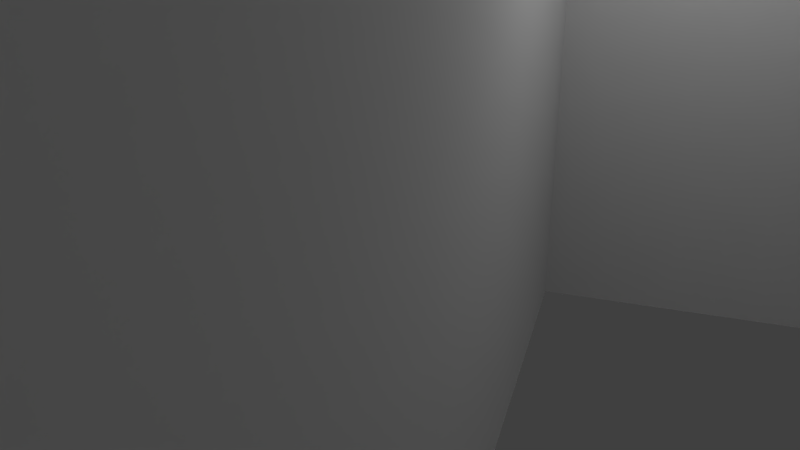 # Source: grass_patch_flower6.blend  (saved by Blender 2.72.0; exported with 4.5.12 LTS)
import bpy
from mathutils import Matrix  # noqa: F401  (used for matrix-valued properties, if any)

bpy.ops.wm.read_factory_settings(use_empty=True)
scene = bpy.context.scene
scene.name = 'Scene'

# ---- collections
col_collection_1 = bpy.data.collections.new('Collection 1'); scene.collection.children.link(col_collection_1)

# ---- materials (node trees are filled in below, after node groups)
mat_material_004 = bpy.data.materials.new('Material.004')
mat_material_004.alpha_threshold = 0.0
mat_material_004.use_transparent_shadow = False
mat_material_004.roughness = 0.5
mat_material_004.specular_intensity = 0.0

# ---- material node trees

# ---- world
world_world = bpy.data.worlds.new('World'); scene.world = world_world
world_world.color = (0.05088, 0.05088, 0.05088)
world_world.use_sun_shadow = False
world_world.sun_shadow_jitter_overblur = 0.0
world_world.cycles.sampling_method = 'MANUAL'
world_world.cycles.sample_map_resolution = 256

# ---- cameras
cam_camera = bpy.data.cameras.new('Camera')
cam_camera.clip_end = 100.0
cam_camera.lens = 35.0
cam_camera.sensor_width = 32.0
cam_camera.sensor_height = 18.0
cam_camera.ortho_scale = 7.314
cam_camera.dof.focus_distance = 0.0
cam_camera.dof.aperture_fstop = 128.0

# ---- lights
light_hemi = bpy.data.lights.new('Hemi', 'SUN')
light_hemi.transmission_factor = 0.0
light_hemi.angle = 0.1993
light_hemi.energy = 1.0
light_hemi.shadow_buffer_clip_start = 0.5
light_hemi.shadow_soft_size = 0.1
light_hemi.shadow_cascade_max_distance = 1000.0
light_hemi.cycles.use_multiple_importance_sampling = False
light_lamp = bpy.data.lights.new('Lamp', 'POINT')
light_lamp.transmission_factor = 0.0
light_lamp.cutoff_distance = 30.0
light_lamp.energy = 100.0
light_lamp.shadow_buffer_clip_start = 1.001
light_lamp.shadow_soft_size = 0.1
light_lamp.shadow_maximum_resolution = 0.006
light_lamp.use_absolute_resolution = True
light_lamp.cycles.use_multiple_importance_sampling = False

# ---- meshes
me_plane_005 = bpy.data.meshes.new('Plane.005')
me_plane_005.from_pydata([(0.08084, -0.04266, 0.6245), (-0.4246, -0.04266, -0.4966), (0.08084, 1.187, 0.6245), (-0.4246, 1.187, -0.4966), (-0.7324, -0.04266, 0.3167), (0.3887, -0.04266, -0.1888), (-0.7324, 1.187, 0.3167), (0.3887, 1.187, -0.1888), (1.435, -0.04863, -0.4904), (0.4685, -0.04863, 0.8168), (1.435, 1.577, -0.4904), (0.4685, 1.577, 0.8168), (1.605, -0.04863, 0.6463), (0.2981, -0.04863, -0.32), (1.605, 1.577, 0.6463), (0.2981, 1.577, -0.32), (0.2319, -0.04266, 1.294), (0.5009, -0.04266, 0.0937), (0.2319, 1.187, 1.294), (0.5009, 1.187, 0.0937), (-0.2336, -0.04266, 0.5592), (0.9664, -0.04266, 0.8282), (-0.2336, 1.187, 0.5592), (0.9664, 1.187, 0.8282)], [], [(0, 1, 3, 2), (4, 5, 7, 6), (8, 9, 11, 10), (12, 13, 15, 14), (16, 17, 19, 18), (20, 21, 23, 22)])
_uv = me_plane_005.uv_layers.new(name='UVMap')
_uv.uv.foreach_set('vector', [-0.003341, 0.6404, -0.003341, 0.2215, 0.4855, 0.2215, 0.4855, 0.6404, 0.3164, 0.0003026, 0.748, 0.0003027, 0.748, 0.303, 0.3648, 0.3097, 0.7422, 0.9976, 0.3422, 0.9976, 0.3422, 0.7318, 0.7422, 0.7318, 0.3164, 0.0003026, 0.748, 0.0003027, 0.748, 0.303, 0.3648, 0.3097, 0.3192, -0.004606, 0.7528, -0.004606, 0.7402, 0.3117, 0.3507, 0.3096, 0.7613, 0.9991, 0.3297, 0.9991, 0.3297, 0.7388, 0.6981, 0.7026])
_uv = me_plane_005.uv_layers.new(name='UVMap.001')
_uv.uv.foreach_set('vector', [0.9998, 0.6782, 0.9998, 0.9964, 0.7061, 0.9964, 0.7061, 0.6782, 0.3825, 0.9674, 0.3825, 0.6782, 0.7057, 0.6782, 0.7057, 0.9674, 0.3821, 0.4277, 0.0002031, 0.4277, 0.0002032, 0.0002031, 0.3821, 0.0002031, 0.8031, 0.3885, 0.3825, 0.3885, 0.3825, 0.0002031, 0.8031, 0.0002032, 0.706, 0.6778, 0.3825, 0.6778, 0.3825, 0.3889, 0.706, 0.3889, 0.3236, 0.4281, 0.3236, 0.7171, 0.0002032, 0.7171, 0.0002031, 0.4281])
_uv.active_render = True
me_plane_005.materials.append(mat_material_004)
me_plane_005.use_remesh_preserve_volume = False
me_plane_005.use_remesh_preserve_attributes = False
me_plane_005.use_mirror_vertex_groups = False
me_plane_005.update()

# ---- objects
ob_hemi = bpy.data.objects.new('Hemi', light_hemi)
ob_lamp = bpy.data.objects.new('Lamp', light_lamp)
ob_camera = bpy.data.objects.new('Camera', cam_camera)
ob_plane_005 = bpy.data.objects.new('Plane.005', me_plane_005)

# ---- transforms, parenting, visibility, modifiers, constraints
ob_hemi.location = (0.0, 0.0, 0.0)
ob_hemi.lineart.crease_threshold = 0.0
ob_lamp.location = (4.076, 1.005, 5.904)
ob_lamp.rotation_euler = (0.6503, 0.05522, 1.866)
ob_lamp.lock_rotations_4d = False
ob_lamp.empty_display_type = 'ARROWS'
ob_lamp.color = (0.0, 0.0, 0.0, 0.0)
ob_lamp.lineart.crease_threshold = 0.0
ob_camera.location = (7.481, -6.508, 5.344)
ob_camera.rotation_euler = (1.109, 0.01082, 0.8149)
ob_camera.lock_rotations_4d = False
ob_camera.empty_display_type = 'ARROWS'
ob_camera.color = (0.0, 0.0, 0.0, 0.0)
ob_camera.display_type = 'WIRE'
ob_camera.lineart.crease_threshold = 0.0
ob_plane_005.location = (11.3, 17.06, 0.0)
ob_plane_005.rotation_euler = (1.571, 0.0, -1.994)
ob_plane_005.scale = (18.7, 18.7, 18.7)
ob_plane_005.lineart.crease_threshold = 0.0

# ---- collection membership
col_collection_1.objects.link(ob_hemi)
col_collection_1.objects.link(ob_lamp)
col_collection_1.objects.link(ob_camera)
col_collection_1.objects.link(ob_plane_005)

# ---- scene / render settings (as saved in the file)
scene.camera = ob_camera
scene.frame_start = 1; scene.frame_end = 250; scene.frame_set(27)
scene.render.engine = 'BLENDER_EEVEE_NEXT'
scene.render.resolution_percentage = 50
scene.render.dither_intensity = 0.0
scene.cycles.use_denoising = False
scene.cycles.samples = 10
scene.cycles.sampling_pattern = 'TABULATED_SOBOL'
scene.cycles.light_sampling_threshold = 0.0
scene.cycles.use_adaptive_sampling = False
scene.cycles.use_light_tree = False
scene.cycles.blur_glossy = 0.0
scene.cycles.pixel_filter_type = 'GAUSSIAN'
scene.cycles.sample_clamp_indirect = 0.0
scene.view_settings.view_transform = 'Standard'
bpy.context.view_layer.update()
